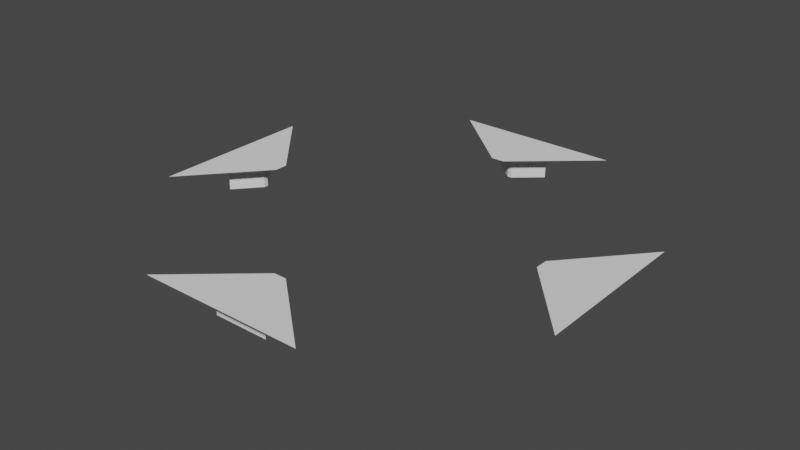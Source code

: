 # Source: routeNode.blend  (saved by Blender 2.93.21; exported with 4.5.12 LTS)
import bpy
from mathutils import Matrix  # noqa: F401  (used for matrix-valued properties, if any)

bpy.ops.wm.read_factory_settings(use_empty=True)
scene = bpy.context.scene
scene.name = 'Scene'

# ---- collections
col_collection = bpy.data.collections.new('Collection'); scene.collection.children.link(col_collection)

# ---- world
world_world = bpy.data.worlds.new('World'); scene.world = world_world
world_world.use_nodes = True; world_world.node_tree.nodes.clear()
_N = world_world.node_tree.nodes; _L = world_world.node_tree.links
n0 = _N.new('ShaderNodeOutputWorld'); n0.name = 'World Output'; n0.location = (300, 300)
n1 = _N.new('ShaderNodeBackground'); n1.name = 'Background'; n1.location = (10, 300)
n1.inputs[0].default_value = (0.05088, 0.05088, 0.05088, 1.0)
_L.new(n1.outputs[0], n0.inputs[0])
n0.is_active_output = True
world_world.color = (0.05088, 0.05088, 0.05088)
world_world.use_sun_shadow = False
world_world.sun_shadow_jitter_overblur = 0.0

# ---- meshes
me_plane = bpy.data.meshes.new('Plane')
me_plane.from_pydata([(-1.0, -1.0, 0.0), (1.0, -1.0, 0.0), (-0.07756, -0.1978, 0.0), (0.07756, -0.1978, 0.0), (0.0, -1.0, 0.0), (-3.903e-07, -0.1978, 0.0), (-1.0, -1.0, 0.5878), (1.0, -1.0, 0.5878), (-0.07756, -0.1978, 0.5878), (0.07756, -0.1978, 0.5878), (0.0, -1.0, 0.5878), (-3.903e-07, -0.1978, 0.5878), (-3.0, -1.802, 0.9547), (3.0, -1.802, 0.9547), (-0.2327, 0.6044, 0.9547), (0.2327, 0.6044, 0.9547), (3.655e-07, -1.802, 0.9547), (-8.054e-07, 0.6044, 0.9547)], [], [(4, 5, 3, 1), (0, 2, 5, 4), (9, 11, 17, 15), (8, 6, 12, 14), (3, 5, 11, 9), (5, 2, 8, 11), (4, 1, 7, 10), (0, 4, 10, 6), (1, 3, 9, 7), (2, 0, 6, 8), (16, 13, 15, 17), (12, 16, 17, 14), (11, 8, 14, 17), (10, 7, 13, 16), (6, 10, 16, 12), (7, 9, 15, 13)])
_uv = me_plane.uv_layers.new(name='UVMap')
_uv.uv.foreach_set('vector', [0.5, 0.0, 0.5, 1.0, 1.0, 1.0, 1.0, 0.0, 0.0, 0.0, 0.0, 1.0, 0.5, 1.0, 0.5, 0.0, 1.0, 1.0, 0.5, 1.0, 0.5, 1.0, 1.0, 1.0, 0.0, 1.0, 0.0, 0.0, 0.0, 0.0, 0.0, 1.0, 1.0, 1.0, 0.5, 1.0, 0.5, 1.0, 1.0, 1.0, 0.5, 1.0, 0.0, 1.0, 0.0, 1.0, 0.5, 1.0, 0.5, 0.0, 1.0, 0.0, 1.0, 0.0, 0.5, 0.0, 0.0, 0.0, 0.5, 0.0, 0.5, 0.0, 0.0, 0.0, 1.0, 0.0, 1.0, 1.0, 1.0, 1.0, 1.0, 0.0, 0.0, 1.0, 0.0, 0.0, 0.0, 0.0, 0.0, 1.0, 0.5, 0.0, 1.0, 0.0, 1.0, 1.0, 0.5, 1.0, 0.0, 0.0, 0.5, 0.0, 0.5, 1.0, 0.0, 1.0, 0.5, 1.0, 0.0, 1.0, 0.0, 1.0, 0.5, 1.0, 0.5, 0.0, 1.0, 0.0, 1.0, 0.0, 0.5, 0.0, 0.0, 0.0, 0.5, 0.0, 0.5, 0.0, 0.0, 0.0, 1.0, 0.0, 1.0, 1.0, 1.0, 1.0, 1.0, 0.0])
me_plane.use_remesh_fix_poles = True
me_plane.use_remesh_preserve_attributes = False
me_plane.update()
me_plane_001 = bpy.data.meshes.new('Plane.001')
me_plane_001.from_pydata([(-1.0, -1.0, 0.0), (1.0, -1.0, 0.0), (-0.07756, -0.1978, 0.0), (0.07756, -0.1978, 0.0), (0.0, -1.0, 0.0), (0.0, -0.1978, 0.0), (-1.0, -1.0, 0.5878), (1.0, -1.0, 0.5878), (-0.07756, -0.1978, 0.5878), (0.07756, -0.1978, 0.5878), (0.0, -1.0, 0.5878), (0.0, -0.1978, 0.5878), (-3.0, -1.802, 0.9547), (3.0, -1.802, 0.9547), (-0.2327, 0.6044, 0.9547), (0.2327, 0.6044, 0.9547), (0.0, -1.802, 0.9547), (0.0, 0.6044, 0.9547)], [], [(4, 5, 3, 1), (0, 2, 5, 4), (9, 11, 17, 15), (8, 6, 12, 14), (3, 5, 11, 9), (5, 2, 8, 11), (4, 1, 7, 10), (0, 4, 10, 6), (1, 3, 9, 7), (2, 0, 6, 8), (16, 13, 15, 17), (12, 16, 17, 14), (11, 8, 14, 17), (10, 7, 13, 16), (6, 10, 16, 12), (7, 9, 15, 13)])
_uv = me_plane_001.uv_layers.new(name='UVMap')
_uv.uv.foreach_set('vector', [0.5, 0.0, 0.5, 1.0, 1.0, 1.0, 1.0, 0.0, 0.0, 0.0, 0.0, 1.0, 0.5, 1.0, 0.5, 0.0, 1.0, 1.0, 0.5, 1.0, 0.5, 1.0, 1.0, 1.0, 0.0, 1.0, 0.0, 0.0, 0.0, 0.0, 0.0, 1.0, 1.0, 1.0, 0.5, 1.0, 0.5, 1.0, 1.0, 1.0, 0.5, 1.0, 0.0, 1.0, 0.0, 1.0, 0.5, 1.0, 0.5, 0.0, 1.0, 0.0, 1.0, 0.0, 0.5, 0.0, 0.0, 0.0, 0.5, 0.0, 0.5, 0.0, 0.0, 0.0, 1.0, 0.0, 1.0, 1.0, 1.0, 1.0, 1.0, 0.0, 0.0, 1.0, 0.0, 0.0, 0.0, 0.0, 0.0, 1.0, 0.5, 0.0, 1.0, 0.0, 1.0, 1.0, 0.5, 1.0, 0.0, 0.0, 0.5, 0.0, 0.5, 1.0, 0.0, 1.0, 0.5, 1.0, 0.0, 1.0, 0.0, 1.0, 0.5, 1.0, 0.5, 0.0, 1.0, 0.0, 1.0, 0.0, 0.5, 0.0, 0.0, 0.0, 0.5, 0.0, 0.5, 0.0, 0.0, 0.0, 1.0, 0.0, 1.0, 1.0, 1.0, 1.0, 1.0, 0.0])
me_plane_001.use_remesh_fix_poles = True
me_plane_001.use_remesh_preserve_attributes = False
me_plane_001.update()
me_plane_003 = bpy.data.meshes.new('Plane.003')
me_plane_003.from_pydata([(-1.0, -1.0, 0.0), (1.0, -1.0, 0.0), (-0.07756, -0.1978, 0.0), (0.07756, -0.1978, 0.0), (0.0, -1.0, 0.0), (-5.855e-07, -0.1978, 0.0), (-1.0, -1.0, 0.5878), (1.0, -1.0, 0.5878), (-0.07756, -0.1978, 0.5878), (0.07756, -0.1978, 0.5878), (0.0, -1.0, 0.5878), (-5.855e-07, -0.1978, 0.5878), (-3.0, -1.802, 0.9547), (3.0, -1.802, 0.9547), (-0.2327, 0.6044, 0.9547), (0.2327, 0.6044, 0.9547), (5.954e-07, -1.802, 0.9547), (-1.161e-06, 0.6044, 0.9547)], [], [(4, 5, 3, 1), (0, 2, 5, 4), (9, 11, 17, 15), (8, 6, 12, 14), (3, 5, 11, 9), (5, 2, 8, 11), (4, 1, 7, 10), (0, 4, 10, 6), (1, 3, 9, 7), (2, 0, 6, 8), (16, 13, 15, 17), (12, 16, 17, 14), (11, 8, 14, 17), (10, 7, 13, 16), (6, 10, 16, 12), (7, 9, 15, 13)])
_uv = me_plane_003.uv_layers.new(name='UVMap')
_uv.uv.foreach_set('vector', [0.5, 0.0, 0.5, 1.0, 1.0, 1.0, 1.0, 0.0, 0.0, 0.0, 0.0, 1.0, 0.5, 1.0, 0.5, 0.0, 1.0, 1.0, 0.5, 1.0, 0.5, 1.0, 1.0, 1.0, 0.0, 1.0, 0.0, 0.0, 0.0, 0.0, 0.0, 1.0, 1.0, 1.0, 0.5, 1.0, 0.5, 1.0, 1.0, 1.0, 0.5, 1.0, 0.0, 1.0, 0.0, 1.0, 0.5, 1.0, 0.5, 0.0, 1.0, 0.0, 1.0, 0.0, 0.5, 0.0, 0.0, 0.0, 0.5, 0.0, 0.5, 0.0, 0.0, 0.0, 1.0, 0.0, 1.0, 1.0, 1.0, 1.0, 1.0, 0.0, 0.0, 1.0, 0.0, 0.0, 0.0, 0.0, 0.0, 1.0, 0.5, 0.0, 1.0, 0.0, 1.0, 1.0, 0.5, 1.0, 0.0, 0.0, 0.5, 0.0, 0.5, 1.0, 0.0, 1.0, 0.5, 1.0, 0.0, 1.0, 0.0, 1.0, 0.5, 1.0, 0.5, 0.0, 1.0, 0.0, 1.0, 0.0, 0.5, 0.0, 0.0, 0.0, 0.5, 0.0, 0.5, 0.0, 0.0, 0.0, 1.0, 0.0, 1.0, 1.0, 1.0, 1.0, 1.0, 0.0])
me_plane_003.use_remesh_fix_poles = True
me_plane_003.use_remesh_preserve_attributes = False
me_plane_003.update()
me_plane_002 = bpy.data.meshes.new('Plane.002')
me_plane_002.from_pydata([(-1.0, -1.0, 0.0), (1.0, -1.0, 0.0), (-0.07756, -0.1978, 0.0), (0.07756, -0.1978, 0.0), (0.0, -1.0, 0.0), (-5.236e-08, -0.1978, 0.0), (-1.0, -1.0, 0.5878), (1.0, -1.0, 0.5878), (-0.07756, -0.1978, 0.5878), (0.07756, -0.1978, 0.5878), (0.0, -1.0, 0.5878), (-5.236e-08, -0.1978, 0.5878), (-3.0, -1.802, 0.9547), (3.0, -1.802, 0.9547), (-0.2327, 0.6044, 0.9547), (0.2327, 0.6044, 0.9547), (8.211e-08, -1.802, 0.9547), (-7.497e-08, 0.6044, 0.9547)], [], [(4, 5, 3, 1), (0, 2, 5, 4), (9, 11, 17, 15), (8, 6, 12, 14), (3, 5, 11, 9), (5, 2, 8, 11), (4, 1, 7, 10), (0, 4, 10, 6), (1, 3, 9, 7), (2, 0, 6, 8), (16, 13, 15, 17), (12, 16, 17, 14), (11, 8, 14, 17), (10, 7, 13, 16), (6, 10, 16, 12), (7, 9, 15, 13)])
_uv = me_plane_002.uv_layers.new(name='UVMap')
_uv.uv.foreach_set('vector', [0.5, 0.0, 0.5, 1.0, 1.0, 1.0, 1.0, 0.0, 0.0, 0.0, 0.0, 1.0, 0.5, 1.0, 0.5, 0.0, 1.0, 1.0, 0.5, 1.0, 0.5, 1.0, 1.0, 1.0, 0.0, 1.0, 0.0, 0.0, 0.0, 0.0, 0.0, 1.0, 1.0, 1.0, 0.5, 1.0, 0.5, 1.0, 1.0, 1.0, 0.5, 1.0, 0.0, 1.0, 0.0, 1.0, 0.5, 1.0, 0.5, 0.0, 1.0, 0.0, 1.0, 0.0, 0.5, 0.0, 0.0, 0.0, 0.5, 0.0, 0.5, 0.0, 0.0, 0.0, 1.0, 0.0, 1.0, 1.0, 1.0, 1.0, 1.0, 0.0, 0.0, 1.0, 0.0, 0.0, 0.0, 0.0, 0.0, 1.0, 0.5, 0.0, 1.0, 0.0, 1.0, 1.0, 0.5, 1.0, 0.0, 0.0, 0.5, 0.0, 0.5, 1.0, 0.0, 1.0, 0.5, 1.0, 0.0, 1.0, 0.0, 1.0, 0.5, 1.0, 0.5, 0.0, 1.0, 0.0, 1.0, 0.0, 0.5, 0.0, 0.0, 0.0, 0.5, 0.0, 0.5, 0.0, 0.0, 0.0, 1.0, 0.0, 1.0, 1.0, 1.0, 1.0, 1.0, 0.0])
me_plane_002.use_remesh_fix_poles = True
me_plane_002.use_remesh_preserve_attributes = False
me_plane_002.update()

# ---- objects
ob_plane = bpy.data.objects.new('Plane', me_plane)
ob_plane_001 = bpy.data.objects.new('Plane.001', me_plane_001)
ob_plane_003 = bpy.data.objects.new('Plane.003', me_plane_003)
ob_plane_002 = bpy.data.objects.new('Plane.002', me_plane_002)

# ---- transforms, parenting, visibility, modifiers, constraints
ob_plane.location = (0.0, 0.75, -0.05908)
ob_plane.rotation_euler = (0.0, -0.0, 3.142)
ob_plane.scale = (0.1252, 0.1252, 0.1252)
ob_plane_001.location = (0.0, -0.75, -0.05908)
ob_plane_001.scale = (0.1252, 0.1252, 0.1252)
ob_plane_003.location = (-0.75, -5.96e-08, -0.05908)
ob_plane_003.rotation_euler = (0.0, 0.0, 4.712)
ob_plane_003.scale = (0.1252, 0.1252, 0.1252)
ob_plane_002.location = (0.75, 5.96e-08, -0.05908)
ob_plane_002.rotation_euler = (0.0, -0.0, 1.571)
ob_plane_002.scale = (0.1252, 0.1252, 0.1252)

# ---- collection membership
col_collection.objects.link(ob_plane)
col_collection.objects.link(ob_plane_001)
col_collection.objects.link(ob_plane_003)
col_collection.objects.link(ob_plane_002)

# ---- scene / render settings (as saved in the file)
scene.frame_start = 1; scene.frame_end = 250; scene.frame_set(1)
scene.render.engine = 'BLENDER_EEVEE_NEXT'
scene.cycles.use_denoising = False
scene.cycles.samples = 128
scene.cycles.sampling_pattern = 'TABULATED_SOBOL'
scene.cycles.use_adaptive_sampling = False
scene.cycles.use_light_tree = False
scene.view_settings.view_transform = 'Filmic'
bpy.context.view_layer.update()

# ---- added for rendering (the .blend has no active camera and no usable light): camera, sun
cam_auto = bpy.data.cameras.new('AutoCamera')
cam_auto.lens = 50.0
cam_auto.sensor_width = 36.0
cam_auto.clip_end = 1000.0
ob_auto_camera = bpy.data.objects.new('AutoCamera', cam_auto)
scene.collection.objects.link(ob_auto_camera)
ob_auto_camera.location = (2.55568, -3.06682, 2.04525)
ob_auto_camera.rotation_euler = (1.09748, -7.21219e-08, 0.694738)
scene.camera = ob_auto_camera
light_auto_sun = bpy.data.lights.new('AutoSun', 'SUN')
light_auto_sun.energy = 3.0
light_auto_sun.angle = 0.0523599
ob_auto_sun = bpy.data.objects.new('AutoSun', light_auto_sun)
scene.collection.objects.link(ob_auto_sun)
ob_auto_sun.rotation_euler = (0.872665, 0.174533, 0.523599)
bpy.context.view_layer.update()
